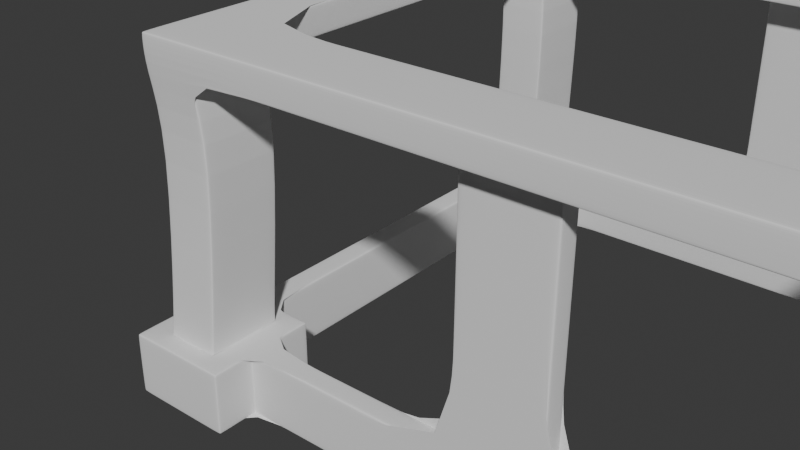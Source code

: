 # Source: untitled.blend  (saved by Blender 4.0.36; exported with 4.5.12 LTS)
import bpy
from mathutils import Matrix  # noqa: F401  (used for matrix-valued properties, if any)

bpy.ops.wm.read_factory_settings(use_empty=True)
scene = bpy.context.scene
scene.name = 'Scene'

# ---- collections
col_collection = bpy.data.collections.new('Collection'); scene.collection.children.link(col_collection)

# ---- world
world_world = bpy.data.worlds.new('World'); scene.world = world_world
world_world.use_nodes = True; world_world.node_tree.nodes.clear()
_N = world_world.node_tree.nodes; _L = world_world.node_tree.links
n0 = _N.new('ShaderNodeOutputWorld'); n0.name = 'World Output'; n0.location = (300, 300)
n1 = _N.new('ShaderNodeBackground'); n1.name = 'Background'; n1.location = (10, 300)
n1.inputs[0].default_value = (0.05088, 0.05088, 0.05088, 1.0)
_L.new(n1.outputs[0], n0.inputs[0])
n0.is_active_output = True
world_world.color = (0.05088, 0.05088, 0.05088)
world_world.use_sun_shadow = False
world_world.sun_shadow_jitter_overblur = 0.0

# ---- meshes
me_cube_001 = bpy.data.meshes.new('Cube.001')
me_cube_001.from_pydata([(-7.408, -5.346, -0.2829), (-7.408, -5.346, 1.0), (-7.408, -4.897, -0.2829), (-7.408, -4.897, 1.0), (0.0, -5.346, -0.2829), (0.0, -5.346, 1.0), (0.0, -4.897, -0.2829), (0.0, -4.897, 1.0), (-5.285, -4.897, -0.2829), (-5.285, -4.897, 1.0), (-5.285, -5.346, -0.2829), (-5.285, -5.346, 1.0), (-5.778, -5.807, 1.0), (-6.869, -5.807, 1.0), (-6.869, -4.267, 1.0), (-5.778, -4.267, 1.0), (-7.408, -6.211, -0.2829), (-7.408, -6.211, 1.0), (-6.87, -6.211, 1.0), (-6.078, -6.211, -0.2829), (-5.285, -6.211, -0.2829), (-5.285, -6.211, 1.0), (-6.078, -6.211, 1.0), (-6.87, -6.211, -0.2829), (-7.408, -3.921, 1.0), (-7.408, -3.921, -0.2829), (-6.722, -3.921, -0.2829), (-6.226, -3.921, 1.0), (-5.285, -3.921, 1.0), (-5.285, -3.921, -0.2829), (-6.226, -3.921, -0.2829), (-6.722, -3.921, 1.0), (-5.778, -5.807, 6.75), (-6.869, -5.807, 6.75), (-6.869, -4.267, 6.75), (-5.778, -4.267, 6.75), (-6.722, 0.0, -0.2829), (-6.226, 0.0, 1.0), (-6.226, 0.0, -0.2829), (-6.722, 0.0, 1.0), (-5.778, -5.807, 6.151), (-5.778, -4.267, 6.151), (-6.869, -4.267, 6.151), (-6.869, -5.807, 6.151), (-6.869, 0.0, 6.75), (-5.778, 0.0, 6.75), (-5.778, 0.0, 6.151), (-6.869, 0.0, 6.151), (0.0, -5.807, 6.75), (0.0, -4.267, 6.75), (0.0, -5.807, 6.151), (0.0, -4.267, 6.151), (-0.8485, -4.897, 1.0), (-0.8485, -5.346, -0.2829), (-0.8485, -4.897, -0.2829), (-0.8485, -5.346, 1.0), (0.0, -5.335, 6.151), (9.537e-07, -4.886, 6.151), (-0.8485, -4.886, 6.151), (-0.8485, -5.335, 6.151), (-5.562, -5.657, 4.942), (-6.652, -4.117, 4.942), (-5.562, -4.117, 4.942), (-6.652, -5.657, 4.942)], [], [(54, 52, 7, 6), (12, 13, 18, 22), (54, 6, 4, 53), (14, 3, 1, 13), (2, 0, 1, 3), (52, 9, 11, 55), (53, 55, 11, 10), (2, 3, 24, 25), (14, 15, 27, 31), (9, 15, 12, 11), (41, 35, 49, 51), (2, 25, 26, 30, 29, 8, 10, 20, 19, 23, 16, 0), (23, 18, 17, 16), (20, 21, 22, 19), (19, 22, 18, 23), (1, 0, 16, 17), (11, 12, 22, 21), (13, 1, 17, 18), (10, 11, 21, 20), (30, 27, 28, 29), (25, 24, 31, 26), (26, 31, 39, 36), (9, 8, 29, 28), (3, 14, 31, 24), (15, 9, 28, 27), (42, 43, 33, 34), (42, 34, 44, 47), (43, 40, 32, 33), (27, 30, 38, 37), (31, 27, 37, 39), (30, 26, 36, 38), (32, 35, 34, 33), (63, 60, 40, 43), (62, 61, 42, 41), (61, 63, 43, 42), (60, 62, 41, 40), (46, 47, 44, 45), (35, 41, 46, 45), (34, 35, 45, 44), (41, 42, 47, 46), (32, 40, 50, 48), (40, 41, 51, 50), (35, 32, 48, 49), (4, 5, 55, 53), (7, 52, 58, 57), (8, 54, 53, 10), (8, 9, 52, 54), (52, 55, 59, 58), (55, 5, 56, 59), (12, 15, 62, 60), (14, 13, 63, 61), (15, 14, 61, 62), (13, 12, 60, 63)])
_uv = me_cube_001.uv_layers.new(name='UVMap')
_uv.uv.foreach_set('vector', [0.375, 0.4723, 0.625, 0.4723, 0.625, 0.5, 0.375, 0.5, 0.8232, 0.75, 0.8491, 0.75, 0.8491, 0.75, 0.8232, 0.75, 0.3473, 0.5, 0.375, 0.5, 0.375, 0.75, 0.3473, 0.75, 0.8491, 0.5, 0.875, 0.5, 0.875, 0.75, 0.8491, 0.75, 0.375, 0.25, 0.375, 1.0, 0.875, 0.75, 0.625, 0.25, 0.6527, 0.5, 0.7972, 0.5, 0.7972, 0.75, 0.6527, 0.75, 0.375, 0.7777, 0.625, 0.7777, 0.625, 0.9222, 0.375, 0.9222, 0.375, 0.25, 0.625, 0.25, 0.625, 0.25, 0.375, 0.25, 0.8491, 0.5, 0.8232, 0.5, 0.8232, 0.5, 0.8491, 0.5, 0.7972, 0.5, 0.8232, 0.5, 0.8232, 0.75, 0.7972, 0.75, 0.8232, 0.5, 0.8232, 0.5, 0.8232, 0.5, 0.8232, 0.5, 0.125, 0.5, 0.125, 0.5, 0.1509, 0.5, 0.1768, 0.5, 0.2028, 0.5, 0.2028, 0.5, 0.2028, 0.75, 0.2028, 0.75, 0.1768, 0.75, 0.1509, 0.75, 0.125, 0.75, 0.125, 0.75, 0.375, 0.9741, 0.625, 0.9741, 0.625, 1.0, 0.375, 1.0, 0.375, 0.9222, 0.625, 0.9222, 0.625, 0.9482, 0.375, 0.9482, 0.375, 0.9482, 0.625, 0.9482, 0.625, 0.9741, 0.375, 0.9741, 0.875, 0.75, 0.375, 1.0, 0.375, 1.0, 0.875, 0.75, 0.7972, 0.75, 0.8232, 0.75, 0.8232, 0.75, 0.7972, 0.75, 0.8491, 0.75, 0.875, 0.75, 0.875, 0.75, 0.8491, 0.75, 0.375, 0.9222, 0.625, 0.9222, 0.625, 0.9222, 0.375, 0.9222, 0.375, 0.3018, 0.625, 0.3018, 0.625, 0.3278, 0.375, 0.3278, 0.375, 0.25, 0.625, 0.25, 0.625, 0.2759, 0.375, 0.2759, 0.375, 0.2759, 0.625, 0.2759, 0.625, 0.2759, 0.375, 0.2759, 0.625, 0.3278, 0.375, 0.3278, 0.375, 0.3278, 0.625, 0.3278, 0.875, 0.5, 0.8491, 0.5, 0.8491, 0.5, 0.875, 0.5, 0.8232, 0.5, 0.7972, 0.5, 0.7972, 0.5, 0.8232, 0.5, 0.8491, 0.5, 0.8491, 0.75, 0.8491, 0.75, 0.8491, 0.5, 0.8491, 0.5, 0.8491, 0.5, 0.8491, 0.5, 0.8491, 0.5, 0.8491, 0.75, 0.8232, 0.75, 0.8232, 0.75, 0.8491, 0.75, 0.625, 0.3018, 0.375, 0.3018, 0.375, 0.3018, 0.625, 0.3018, 0.8491, 0.5, 0.8232, 0.5, 0.8232, 0.5, 0.8491, 0.5, 0.1768, 0.5, 0.1509, 0.5, 0.1509, 0.5, 0.1768, 0.5, 0.8232, 0.75, 0.8232, 0.5, 0.8491, 0.5, 0.8491, 0.75, 0.8491, 0.75, 0.8232, 0.75, 0.8232, 0.75, 0.8491, 0.75, 0.8232, 0.5, 0.8491, 0.5, 0.8491, 0.5, 0.8232, 0.5, 0.8491, 0.5, 0.8491, 0.75, 0.8491, 0.75, 0.8491, 0.5, 0.8232, 0.75, 0.8232, 0.5, 0.8232, 0.5, 0.8232, 0.75, 0.8232, 0.5, 0.8491, 0.5, 0.8491, 0.5, 0.8232, 0.5, 0.8232, 0.5, 0.8232, 0.5, 0.8232, 0.5, 0.8232, 0.5, 0.8491, 0.5, 0.8232, 0.5, 0.8232, 0.5, 0.8491, 0.5, 0.8232, 0.5, 0.8491, 0.5, 0.8491, 0.5, 0.8232, 0.5, 0.8232, 0.75, 0.8232, 0.75, 0.8232, 0.75, 0.8232, 0.75, 0.8232, 0.75, 0.8232, 0.5, 0.8232, 0.5, 0.8232, 0.75, 0.8232, 0.5, 0.8232, 0.75, 0.8232, 0.75, 0.8232, 0.5, 0.375, 0.75, 0.625, 0.75, 0.625, 0.7777, 0.375, 0.7777, 0.625, 0.5, 0.625, 0.4723, 0.625, 0.4723, 0.625, 0.5, 0.2028, 0.5, 0.3473, 0.5, 0.3473, 0.75, 0.2028, 0.75, 0.375, 0.3278, 0.625, 0.3278, 0.625, 0.4723, 0.375, 0.4723, 0.6527, 0.5, 0.6527, 0.75, 0.6527, 0.75, 0.6527, 0.5, 0.625, 0.7777, 0.625, 0.75, 0.625, 0.75, 0.625, 0.7777, 0.8232, 0.75, 0.8232, 0.5, 0.8232, 0.5, 0.8232, 0.75, 0.8491, 0.5, 0.8491, 0.75, 0.8491, 0.75, 0.8491, 0.5, 0.8232, 0.5, 0.8491, 0.5, 0.8491, 0.5, 0.8232, 0.5, 0.8491, 0.75, 0.8232, 0.75, 0.8232, 0.75, 0.8491, 0.75])
me_cube_001.update()

# ---- objects
ob_cube = bpy.data.objects.new('Cube', me_cube_001)

# ---- transforms, parenting, visibility, modifiers, constraints
ob_cube.location = (0.0, 0.0, 0.0)
_m = ob_cube.modifiers.new('Mirror', 'MIRROR')
_m.use_axis = (True, True, False)
_m.use_clip = True
_m = ob_cube.modifiers.new('Bevel', 'BEVEL')
_m.width = 0.05
_m.width_pct = 0.05
_m.segments = 2
_m.angle_limit = 0.6946
_m = ob_cube.modifiers.new('Subdivision', 'SUBSURF')
_m.levels = 2

# ---- collection membership
col_collection.objects.link(ob_cube)

# ---- scene / render settings (as saved in the file)
scene.frame_start = 1; scene.frame_end = 250; scene.frame_set(37)
scene.render.engine = 'BLENDER_EEVEE_NEXT'
scene.cycles.sampling_pattern = 'TABULATED_SOBOL'
bpy.context.view_layer.update()

# ---- added for rendering (the .blend has no active camera and no usable light): camera, sun
cam_auto = bpy.data.cameras.new('AutoCamera')
cam_auto.lens = 50.0
cam_auto.sensor_width = 36.0
cam_auto.clip_end = 1000.0
ob_auto_camera = bpy.data.objects.new('AutoCamera', cam_auto)
scene.collection.objects.link(ob_auto_camera)
ob_auto_camera.location = (7.35709, -16.379, 12.0826)
ob_auto_camera.rotation_euler = (1.09748, -7.21219e-08, 0.694738)
scene.camera = ob_auto_camera
light_auto_sun = bpy.data.lights.new('AutoSun', 'SUN')
light_auto_sun.energy = 3.0
light_auto_sun.angle = 0.0523599
ob_auto_sun = bpy.data.objects.new('AutoSun', light_auto_sun)
scene.collection.objects.link(ob_auto_sun)
ob_auto_sun.rotation_euler = (0.872665, 0.174533, 0.523599)
bpy.context.view_layer.update()
